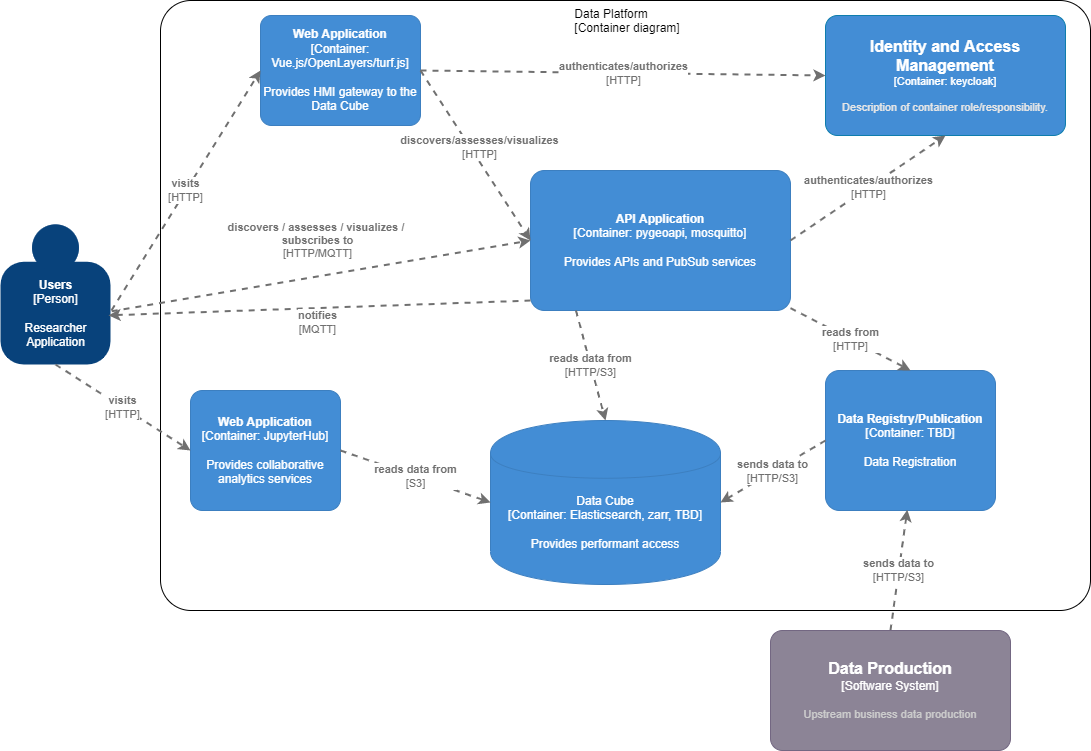

The diagram above was exported from draw.io. Its source (the exported page's mxGraphModel, read from the mxfile embedded in the PNG):
<mxGraphModel dx="2062" dy="1225" grid="1" gridSize="10" guides="1" tooltips="1" connect="1" arrows="1" fold="1" page="1" pageScale="1" pageWidth="1169" pageHeight="827" math="0" shadow="0">
  <root>
    <mxCell id="3LwdsIY7VbunBIis8Sl1-0" />
    <mxCell id="3LwdsIY7VbunBIis8Sl1-1" parent="3LwdsIY7VbunBIis8Sl1-0" />
    <object placeholders="1" c4Name="Data Platform" c4Type="ExecutionEnvironment" c4Application="Container diagram" label="&lt;div style=&quot;text-align: left&quot;&gt;%c4Name%&lt;/div&gt;&lt;div style=&quot;text-align: left&quot;&gt;[%c4Application%]&lt;/div&gt;" id="m4qIWd9sN6yQO5pBpJiw-4">
      <mxCell style="rounded=1;whiteSpace=wrap;html=1;labelBackgroundColor=none;fillColor=none;fontColor=#000000;align=middle;arcSize=5;strokeColor=#000000;verticalAlign=top;metaEdit=1;metaData={&quot;c4Type&quot;:{&quot;editable&quot;:false}};points=[[0.25,0,0],[0.5,0,0],[0.75,0,0],[1,0.25,0],[1,0.5,0],[1,0.75,0],[0.75,1,0],[0.5,1,0],[0.25,1,0],[0,0.75,0],[0,0.5,0],[0,0.25,0]];" parent="3LwdsIY7VbunBIis8Sl1-1" vertex="1">
        <mxGeometry x="200" y="50" width="930" height="610" as="geometry" />
      </mxCell>
    </object>
    <object placeholders="1" c4Name="Data Registry/Publication" c4Type="Container" c4Technology="TBD" c4Description="Data Registration" label="&lt;b&gt;%c4Name%&lt;/b&gt;&lt;div&gt;[%c4Type%: %c4Technology%]&lt;/div&gt;&lt;br&gt;&lt;div&gt;%c4Description%&lt;/div&gt;" id="ypDzUGvTravzwFnKEycB-0">
      <mxCell style="rounded=1;whiteSpace=wrap;html=1;labelBackgroundColor=none;fillColor=#438DD5;fontColor=#ffffff;align=center;arcSize=10;strokeColor=#3C7FC0;metaEdit=1;metaData={&quot;c4Type&quot;:{&quot;editable&quot;:false}};points=[[0.25,0,0],[0.5,0,0],[0.75,0,0],[1,0.25,0],[1,0.5,0],[1,0.75,0],[0.75,1,0],[0.5,1,0],[0.25,1,0],[0,0.75,0],[0,0.5,0],[0,0.25,0]];" parent="3LwdsIY7VbunBIis8Sl1-1" vertex="1">
        <mxGeometry x="865" y="420" width="170" height="140" as="geometry" />
      </mxCell>
    </object>
    <object placeholders="1" c4Technology="Elasticsearch, zarr, TBD" c4Description="Provides performant access" label="%c4Type%&lt;div&gt;[Container:&amp;nbsp;%c4Technology%]&lt;/div&gt;&lt;br&gt;&lt;div&gt;%c4Description%&lt;/div&gt;" c4Type="Data Cube" c4Name="Data Cube" id="ili6ofA5cZ7l65sbd--q-0">
      <mxCell style="shape=cylinder;whiteSpace=wrap;html=1;boundedLbl=1;rounded=0;labelBackgroundColor=none;fillColor=#438DD5;fontSize=12;fontColor=#ffffff;align=center;strokeColor=#3C7FC0;metaEdit=1;points=[[0.5,0,0],[1,0.25,0],[1,0.5,0],[1,0.75,0],[0.5,1,0],[0,0.75,0],[0,0.5,0],[0,0.25,0]];metaData={&quot;c4Type&quot;:{&quot;editable&quot;:false}};" parent="3LwdsIY7VbunBIis8Sl1-1" vertex="1">
        <mxGeometry x="530" y="470" width="230" height="164" as="geometry" />
      </mxCell>
    </object>
    <object placeholders="1" c4Type="Relationship" c4Technology="HTTP/S3" c4Description="sends data to" label="&lt;div style=&quot;text-align: left&quot;&gt;&lt;div style=&quot;text-align: center&quot;&gt;&lt;b&gt;%c4Description%&lt;/b&gt;&lt;/div&gt;&lt;div style=&quot;text-align: center&quot;&gt;[%c4Technology%]&lt;/div&gt;&lt;/div&gt;" id="A28F1FMCTQu1Gru72cVQ-2">
      <mxCell style="edgeStyle=none;rounded=0;html=1;entryX=0.481;entryY=0.995;jettySize=auto;orthogonalLoop=1;strokeColor=#707070;strokeWidth=2;fontColor=#707070;jumpStyle=none;dashed=1;metaEdit=1;metaData={&quot;c4Type&quot;:{&quot;editable&quot;:false}};exitX=0.5;exitY=0;exitDx=0;exitDy=0;exitPerimeter=0;entryDx=0;entryDy=0;entryPerimeter=0;" parent="3LwdsIY7VbunBIis8Sl1-1" source="Bvz8ml9v99KSzrTbiOs8-1" target="ypDzUGvTravzwFnKEycB-0" edge="1">
        <mxGeometry width="160" relative="1" as="geometry">
          <mxPoint x="570" y="430" as="sourcePoint" />
          <mxPoint x="730" y="430" as="targetPoint" />
        </mxGeometry>
      </mxCell>
    </object>
    <object placeholders="1" c4Type="Relationship" c4Technology="HTTP/S3" c4Description="sends data to" label="&lt;div style=&quot;text-align: left&quot;&gt;&lt;div style=&quot;text-align: center&quot;&gt;&lt;b&gt;%c4Description%&lt;/b&gt;&lt;/div&gt;&lt;div style=&quot;text-align: center&quot;&gt;[%c4Technology%]&lt;/div&gt;&lt;/div&gt;" id="fXk14onthHVuLxyZOE97-0">
      <mxCell style="edgeStyle=none;rounded=0;html=1;entryX=1;entryY=0.5;jettySize=auto;orthogonalLoop=1;strokeColor=#707070;strokeWidth=2;fontColor=#707070;jumpStyle=none;dashed=1;metaEdit=1;metaData={&quot;c4Type&quot;:{&quot;editable&quot;:false}};exitX=0;exitY=0.5;exitDx=0;exitDy=0;exitPerimeter=0;entryDx=0;entryDy=0;entryPerimeter=0;" parent="3LwdsIY7VbunBIis8Sl1-1" source="ypDzUGvTravzwFnKEycB-0" target="ili6ofA5cZ7l65sbd--q-0" edge="1">
        <mxGeometry width="160" relative="1" as="geometry">
          <mxPoint x="570" y="430" as="sourcePoint" />
          <mxPoint x="730" y="430" as="targetPoint" />
        </mxGeometry>
      </mxCell>
    </object>
    <object placeholders="1" c4Name="API Application" c4Type="Container" c4Technology="pygeoapi, mosquitto" c4Description="Provides APIs and PubSub services" label="&lt;b&gt;%c4Name%&lt;/b&gt;&lt;div&gt;[%c4Type%: %c4Technology%]&lt;/div&gt;&lt;br&gt;&lt;div&gt;%c4Description%&lt;/div&gt;" id="4eyxBDecAjfMUdgArL-L-0">
      <mxCell style="rounded=1;whiteSpace=wrap;html=1;labelBackgroundColor=none;fillColor=#438DD5;fontColor=#ffffff;align=center;arcSize=10;strokeColor=#3C7FC0;metaEdit=1;metaData={&quot;c4Type&quot;:{&quot;editable&quot;:false}};points=[[0.25,0,0],[0.5,0,0],[0.75,0,0],[1,0.25,0],[1,0.5,0],[1,0.75,0],[0.75,1,0],[0.5,1,0],[0.25,1,0],[0,0.75,0],[0,0.5,0],[0,0.25,0]];" parent="3LwdsIY7VbunBIis8Sl1-1" vertex="1">
        <mxGeometry x="570" y="220" width="260" height="140" as="geometry" />
      </mxCell>
    </object>
    <object placeholders="1" c4Type="Relationship" c4Technology="HTTP" c4Description="reads from" label="&lt;div style=&quot;text-align: left&quot;&gt;&lt;div style=&quot;text-align: center&quot;&gt;&lt;b&gt;%c4Description%&lt;/b&gt;&lt;/div&gt;&lt;div style=&quot;text-align: center&quot;&gt;[%c4Technology%]&lt;/div&gt;&lt;/div&gt;" id="4eyxBDecAjfMUdgArL-L-1">
      <mxCell style="edgeStyle=none;rounded=0;html=1;entryX=0.5;entryY=0;jettySize=auto;orthogonalLoop=1;strokeColor=#707070;strokeWidth=2;fontColor=#707070;jumpStyle=none;dashed=1;metaEdit=1;metaData={&quot;c4Type&quot;:{&quot;editable&quot;:false}};entryDx=0;entryDy=0;entryPerimeter=0;" parent="3LwdsIY7VbunBIis8Sl1-1" source="4eyxBDecAjfMUdgArL-L-0" target="ypDzUGvTravzwFnKEycB-0" edge="1">
        <mxGeometry width="160" relative="1" as="geometry">
          <mxPoint x="570" y="430" as="sourcePoint" />
          <mxPoint x="730" y="430" as="targetPoint" />
        </mxGeometry>
      </mxCell>
    </object>
    <object placeholders="1" c4Name="Web Application" c4Type="Container" c4Technology="Vue.js/OpenLayers/turf.js" c4Description="Provides HMI gateway to the Data Cube" label="&lt;b&gt;%c4Name%&lt;/b&gt;&lt;div&gt;[%c4Type%: %c4Technology%]&lt;/div&gt;&lt;br&gt;&lt;div&gt;%c4Description%&lt;/div&gt;" id="m4qIWd9sN6yQO5pBpJiw-0">
      <mxCell style="rounded=1;whiteSpace=wrap;html=1;labelBackgroundColor=none;fillColor=#438DD5;fontColor=#ffffff;align=center;arcSize=10;strokeColor=#3C7FC0;metaEdit=1;metaData={&quot;c4Type&quot;:{&quot;editable&quot;:false}};points=[[0.25,0,0],[0.5,0,0],[0.75,0,0],[1,0.25,0],[1,0.5,0],[1,0.75,0],[0.75,1,0],[0.5,1,0],[0.25,1,0],[0,0.75,0],[0,0.5,0],[0,0.25,0]];" parent="3LwdsIY7VbunBIis8Sl1-1" vertex="1">
        <mxGeometry x="300" y="65" width="160" height="110.00000000000001" as="geometry" />
      </mxCell>
    </object>
    <object placeholders="1" c4Type="Relationship" c4Technology="HTTP" c4Description="discovers/assesses/visualizes" label="&lt;div style=&quot;text-align: left&quot;&gt;&lt;div style=&quot;text-align: center&quot;&gt;&lt;b&gt;%c4Description%&lt;/b&gt;&lt;/div&gt;&lt;div style=&quot;text-align: center&quot;&gt;[%c4Technology%]&lt;/div&gt;&lt;/div&gt;" id="m4qIWd9sN6yQO5pBpJiw-2">
      <mxCell style="edgeStyle=none;rounded=0;html=1;entryX=0;entryY=0.5;jettySize=auto;orthogonalLoop=1;strokeColor=#707070;strokeWidth=2;fontColor=#707070;jumpStyle=none;dashed=1;metaEdit=1;metaData={&quot;c4Type&quot;:{&quot;editable&quot;:false}};exitX=1;exitY=0.5;exitDx=0;exitDy=0;exitPerimeter=0;entryDx=0;entryDy=0;entryPerimeter=0;" parent="3LwdsIY7VbunBIis8Sl1-1" source="m4qIWd9sN6yQO5pBpJiw-0" target="4eyxBDecAjfMUdgArL-L-0" edge="1">
        <mxGeometry x="-0.0446" y="8" width="160" relative="1" as="geometry">
          <mxPoint x="510" y="360" as="sourcePoint" />
          <mxPoint x="670" y="360" as="targetPoint" />
          <mxPoint as="offset" />
        </mxGeometry>
      </mxCell>
    </object>
    <object placeholders="1" c4Type="Relationship" c4Technology="HTTP/S3" c4Description="reads data from" label="&lt;div style=&quot;text-align: left&quot;&gt;&lt;div style=&quot;text-align: center&quot;&gt;&lt;b&gt;%c4Description%&lt;/b&gt;&lt;/div&gt;&lt;div style=&quot;text-align: center&quot;&gt;[%c4Technology%]&lt;/div&gt;&lt;/div&gt;" id="m4qIWd9sN6yQO5pBpJiw-3">
      <mxCell style="edgeStyle=none;rounded=0;html=1;entryX=0.5;entryY=0;jettySize=auto;orthogonalLoop=1;strokeColor=#707070;strokeWidth=2;fontColor=#707070;jumpStyle=none;dashed=1;metaEdit=1;metaData={&quot;c4Type&quot;:{&quot;editable&quot;:false}};entryDx=0;entryDy=0;entryPerimeter=0;exitX=0.175;exitY=1;exitDx=0;exitDy=0;exitPerimeter=0;" parent="3LwdsIY7VbunBIis8Sl1-1" source="4eyxBDecAjfMUdgArL-L-0" target="ili6ofA5cZ7l65sbd--q-0" edge="1">
        <mxGeometry width="160" relative="1" as="geometry">
          <mxPoint x="700" y="260" as="sourcePoint" />
          <mxPoint x="730" y="430" as="targetPoint" />
        </mxGeometry>
      </mxCell>
    </object>
    <object placeholders="1" c4Name="Users" c4Type="Person" c4Description="Researcher&#10;Application" label="&lt;b&gt;%c4Name%&lt;/b&gt;&lt;div&gt;[%c4Type%]&lt;/div&gt;&lt;br&gt;&lt;div&gt;%c4Description%&lt;/div&gt;" id="QfaCjxnNYwCUA4fHnOL3-0">
      <mxCell style="html=1;dashed=0;whitespace=wrap;fillColor=#08427b;strokeColor=none;fontColor=#ffffff;shape=mxgraph.c4.person;align=center;metaEdit=1;points=[[0.5,0,0],[1,0.5,0],[1,0.75,0],[0.75,1,0],[0.5,1,0],[0.25,1,0],[0,0.75,0],[0,0.5,0]];metaData={&quot;c4Type&quot;:{&quot;editable&quot;:false}};" parent="3LwdsIY7VbunBIis8Sl1-1" vertex="1">
        <mxGeometry x="40" y="274" width="110.00000000000001" height="140" as="geometry" />
      </mxCell>
    </object>
    <object placeholders="1" c4Type="Relationship" c4Technology="HTTP/MQTT" c4Description="discovers / assesses / visualizes / &#10;subscribes to" label="&lt;div style=&quot;text-align: left&quot;&gt;&lt;div style=&quot;text-align: center&quot;&gt;&lt;b&gt;%c4Description%&lt;/b&gt;&lt;/div&gt;&lt;div style=&quot;text-align: center&quot;&gt;[%c4Technology%]&lt;/div&gt;&lt;/div&gt;" id="QfaCjxnNYwCUA4fHnOL3-2">
      <mxCell style="edgeStyle=none;rounded=0;html=1;entryX=0;entryY=0.5;jettySize=auto;orthogonalLoop=1;strokeColor=#707070;strokeWidth=2;fontColor=#707070;jumpStyle=none;dashed=1;metaEdit=1;metaData={&quot;c4Type&quot;:{&quot;editable&quot;:false}};exitX=1.011;exitY=0.62;exitDx=0;exitDy=0;exitPerimeter=0;entryDx=0;entryDy=0;entryPerimeter=0;" parent="3LwdsIY7VbunBIis8Sl1-1" source="QfaCjxnNYwCUA4fHnOL3-0" target="4eyxBDecAjfMUdgArL-L-0" edge="1">
        <mxGeometry x="0.0139" y="35" width="160" relative="1" as="geometry">
          <mxPoint x="500" y="410" as="sourcePoint" />
          <mxPoint x="660" y="410" as="targetPoint" />
          <mxPoint as="offset" />
        </mxGeometry>
      </mxCell>
    </object>
    <object placeholders="1" c4Type="Relationship" c4Technology="HTTP" c4Description="visits" label="&lt;div style=&quot;text-align: left&quot;&gt;&lt;div style=&quot;text-align: center&quot;&gt;&lt;b&gt;%c4Description%&lt;/b&gt;&lt;/div&gt;&lt;div style=&quot;text-align: center&quot;&gt;[%c4Technology%]&lt;/div&gt;&lt;/div&gt;" id="QfaCjxnNYwCUA4fHnOL3-3">
      <mxCell style="edgeStyle=none;rounded=0;html=1;jettySize=auto;orthogonalLoop=1;strokeColor=#707070;strokeWidth=2;fontColor=#707070;jumpStyle=none;dashed=1;metaEdit=1;metaData={&quot;c4Type&quot;:{&quot;editable&quot;:false}};exitX=1.009;exitY=0.614;exitDx=0;exitDy=0;exitPerimeter=0;entryX=0;entryY=0.5;entryDx=0;entryDy=0;entryPerimeter=0;" parent="3LwdsIY7VbunBIis8Sl1-1" source="QfaCjxnNYwCUA4fHnOL3-0" target="m4qIWd9sN6yQO5pBpJiw-0" edge="1">
        <mxGeometry width="160" relative="1" as="geometry">
          <mxPoint x="500" y="410" as="sourcePoint" />
          <mxPoint x="240" y="150" as="targetPoint" />
          <Array as="points" />
        </mxGeometry>
      </mxCell>
    </object>
    <object placeholders="1" c4Type="Relationship" c4Technology="MQTT" c4Description="notifies" label="&lt;div style=&quot;text-align: left&quot;&gt;&lt;div style=&quot;text-align: center&quot;&gt;&lt;b&gt;%c4Description%&lt;/b&gt;&lt;/div&gt;&lt;div style=&quot;text-align: center&quot;&gt;[%c4Technology%]&lt;/div&gt;&lt;/div&gt;" id="rgjRkOKnm5O2tOZoNrI7-0">
      <mxCell style="edgeStyle=none;rounded=0;html=1;jettySize=auto;orthogonalLoop=1;strokeColor=#707070;strokeWidth=2;fontColor=#707070;jumpStyle=none;dashed=1;metaEdit=1;metaData={&quot;c4Type&quot;:{&quot;editable&quot;:false}};exitX=0;exitY=0.929;exitDx=0;exitDy=0;exitPerimeter=0;entryX=0.982;entryY=0.649;entryDx=0;entryDy=0;entryPerimeter=0;" parent="3LwdsIY7VbunBIis8Sl1-1" source="4eyxBDecAjfMUdgArL-L-0" target="QfaCjxnNYwCUA4fHnOL3-0" edge="1">
        <mxGeometry x="0.0138" y="14" width="160" relative="1" as="geometry">
          <mxPoint x="670" y="420" as="sourcePoint" />
          <mxPoint x="120" y="340" as="targetPoint" />
          <mxPoint as="offset" />
        </mxGeometry>
      </mxCell>
    </object>
    <object placeholders="1" c4Name="Data Production" c4Type="Software System" c4Description="Upstream business data production" label="&lt;font style=&quot;font-size: 16px&quot;&gt;&lt;b&gt;%c4Name%&lt;/b&gt;&lt;/font&gt;&lt;div&gt;[%c4Type%]&lt;/div&gt;&lt;br&gt;&lt;div&gt;&lt;font style=&quot;font-size: 11px&quot;&gt;&lt;font color=&quot;#cccccc&quot;&gt;%c4Description%&lt;/font&gt;&lt;/div&gt;" id="Bvz8ml9v99KSzrTbiOs8-1">
      <mxCell style="rounded=1;whiteSpace=wrap;html=1;labelBackgroundColor=none;fillColor=#8C8496;fontColor=#ffffff;align=center;arcSize=10;strokeColor=#736782;metaEdit=1;resizable=0;points=[[0.25,0,0],[0.5,0,0],[0.75,0,0],[1,0.25,0],[1,0.5,0],[1,0.75,0],[0.75,1,0],[0.5,1,0],[0.25,1,0],[0,0.75,0],[0,0.5,0],[0,0.25,0]];" parent="3LwdsIY7VbunBIis8Sl1-1" vertex="1">
        <mxGeometry x="810" y="680" width="240" height="120" as="geometry" />
      </mxCell>
    </object>
    <object placeholders="1" c4Name="Web Application" c4Type="Container" c4Technology="JupyterHub" c4Description="Provides collaborative analytics services" label="&lt;b&gt;%c4Name%&lt;/b&gt;&lt;div&gt;[%c4Type%: %c4Technology%]&lt;/div&gt;&lt;br&gt;&lt;div&gt;%c4Description%&lt;/div&gt;" id="Bvz8ml9v99KSzrTbiOs8-6">
      <mxCell style="rounded=1;whiteSpace=wrap;html=1;labelBackgroundColor=none;fillColor=#438DD5;fontColor=#ffffff;align=center;arcSize=10;strokeColor=#3C7FC0;metaEdit=1;metaData={&quot;c4Type&quot;:{&quot;editable&quot;:false}};points=[[0.25,0,0],[0.5,0,0],[0.75,0,0],[1,0.25,0],[1,0.5,0],[1,0.75,0],[0.75,1,0],[0.5,1,0],[0.25,1,0],[0,0.75,0],[0,0.5,0],[0,0.25,0]];" parent="3LwdsIY7VbunBIis8Sl1-1" vertex="1">
        <mxGeometry x="230" y="440" width="150" height="120" as="geometry" />
      </mxCell>
    </object>
    <object placeholders="1" c4Type="Relationship" c4Technology="S3" c4Description="reads data from" label="&lt;div style=&quot;text-align: left&quot;&gt;&lt;div style=&quot;text-align: center&quot;&gt;&lt;b&gt;%c4Description%&lt;/b&gt;&lt;/div&gt;&lt;div style=&quot;text-align: center&quot;&gt;[%c4Technology%]&lt;/div&gt;&lt;/div&gt;" id="Bvz8ml9v99KSzrTbiOs8-10">
      <mxCell style="edgeStyle=none;rounded=0;html=1;entryX=0;entryY=0.5;jettySize=auto;orthogonalLoop=1;strokeColor=#707070;strokeWidth=2;fontColor=#707070;jumpStyle=none;dashed=1;metaEdit=1;metaData={&quot;c4Type&quot;:{&quot;editable&quot;:false}};entryDx=0;entryDy=0;entryPerimeter=0;exitX=1;exitY=0.5;exitDx=0;exitDy=0;exitPerimeter=0;" parent="3LwdsIY7VbunBIis8Sl1-1" source="Bvz8ml9v99KSzrTbiOs8-6" target="ili6ofA5cZ7l65sbd--q-0" edge="1">
        <mxGeometry width="160" relative="1" as="geometry">
          <mxPoint x="633" y="250" as="sourcePoint" />
          <mxPoint x="540" y="480" as="targetPoint" />
        </mxGeometry>
      </mxCell>
    </object>
    <object placeholders="1" c4Type="Relationship" c4Technology="HTTP" c4Description="visits" label="&lt;div style=&quot;text-align: left&quot;&gt;&lt;div style=&quot;text-align: center&quot;&gt;&lt;b&gt;%c4Description%&lt;/b&gt;&lt;/div&gt;&lt;div style=&quot;text-align: center&quot;&gt;[%c4Technology%]&lt;/div&gt;&lt;/div&gt;" id="Bvz8ml9v99KSzrTbiOs8-11">
      <mxCell style="edgeStyle=none;rounded=0;html=1;jettySize=auto;orthogonalLoop=1;strokeColor=#707070;strokeWidth=2;fontColor=#707070;jumpStyle=none;dashed=1;metaEdit=1;metaData={&quot;c4Type&quot;:{&quot;editable&quot;:false}};exitX=0.5;exitY=1;exitDx=0;exitDy=0;exitPerimeter=0;entryX=0;entryY=0.5;entryDx=0;entryDy=0;entryPerimeter=0;" parent="3LwdsIY7VbunBIis8Sl1-1" source="QfaCjxnNYwCUA4fHnOL3-0" target="Bvz8ml9v99KSzrTbiOs8-6" edge="1">
        <mxGeometry width="160" relative="1" as="geometry">
          <mxPoint x="130.99" y="425.96000000000004" as="sourcePoint" />
          <mxPoint x="260" y="135" as="targetPoint" />
          <Array as="points" />
        </mxGeometry>
      </mxCell>
    </object>
    <object placeholders="1" c4Name="Identity and Access Management" c4Type="Container" c4Technology="keycloak" c4Description="Description of container role/responsibility." label="&lt;font style=&quot;font-size: 16px&quot;&gt;&lt;b&gt;%c4Name%&lt;/b&gt;&lt;/font&gt;&lt;div&gt;[%c4Type%: %c4Technology%]&lt;/div&gt;&lt;br&gt;&lt;div&gt;&lt;font style=&quot;font-size: 11px&quot;&gt;&lt;font color=&quot;#E6E6E6&quot;&gt;%c4Description%&lt;/font&gt;&lt;/div&gt;" id="9LKYXUC1Hp1ndoOz9caw-0">
      <mxCell style="rounded=1;whiteSpace=wrap;html=1;fontSize=11;labelBackgroundColor=none;fillColor=#438DD5;fontColor=#ffffff;align=center;arcSize=10;strokeColor=#0E7DAD;metaEdit=1;resizable=0;points=[[0.25,0,0],[0.5,0,0],[0.75,0,0],[1,0.25,0],[1,0.5,0],[1,0.75,0],[0.75,1,0],[0.5,1,0],[0.25,1,0],[0,0.75,0],[0,0.5,0],[0,0.25,0]];" parent="3LwdsIY7VbunBIis8Sl1-1" vertex="1">
        <mxGeometry x="865" y="65" width="240" height="120" as="geometry" />
      </mxCell>
    </object>
    <object placeholders="1" c4Type="Relationship" c4Technology="HTTP" c4Description="authenticates/authorizes" label="&lt;div style=&quot;text-align: left&quot;&gt;&lt;div style=&quot;text-align: center&quot;&gt;&lt;b&gt;%c4Description%&lt;/b&gt;&lt;/div&gt;&lt;div style=&quot;text-align: center&quot;&gt;[%c4Technology%]&lt;/div&gt;&lt;/div&gt;" id="9LKYXUC1Hp1ndoOz9caw-2">
      <mxCell style="edgeStyle=none;rounded=0;html=1;entryX=0;entryY=0.5;jettySize=auto;orthogonalLoop=1;strokeColor=#707070;strokeWidth=2;fontColor=#707070;jumpStyle=none;dashed=1;metaEdit=1;metaData={&quot;c4Type&quot;:{&quot;editable&quot;:false}};exitX=1;exitY=0.5;exitDx=0;exitDy=0;exitPerimeter=0;entryDx=0;entryDy=0;entryPerimeter=0;" parent="3LwdsIY7VbunBIis8Sl1-1" source="m4qIWd9sN6yQO5pBpJiw-0" target="9LKYXUC1Hp1ndoOz9caw-0" edge="1">
        <mxGeometry width="160" relative="1" as="geometry">
          <mxPoint x="490" y="135" as="sourcePoint" />
          <mxPoint x="580" y="300" as="targetPoint" />
        </mxGeometry>
      </mxCell>
    </object>
    <object placeholders="1" c4Type="Relationship" c4Technology="HTTP" c4Description="authenticates/authorizes" label="&lt;div style=&quot;text-align: left&quot;&gt;&lt;div style=&quot;text-align: center&quot;&gt;&lt;b&gt;%c4Description%&lt;/b&gt;&lt;/div&gt;&lt;div style=&quot;text-align: center&quot;&gt;[%c4Technology%]&lt;/div&gt;&lt;/div&gt;" id="9LKYXUC1Hp1ndoOz9caw-3">
      <mxCell style="edgeStyle=none;rounded=0;html=1;entryX=0.5;entryY=1;jettySize=auto;orthogonalLoop=1;strokeColor=#707070;strokeWidth=2;fontColor=#707070;jumpStyle=none;dashed=1;metaEdit=1;metaData={&quot;c4Type&quot;:{&quot;editable&quot;:false}};exitX=1;exitY=0.5;exitDx=0;exitDy=0;exitPerimeter=0;entryDx=0;entryDy=0;entryPerimeter=0;" parent="3LwdsIY7VbunBIis8Sl1-1" source="4eyxBDecAjfMUdgArL-L-0" target="9LKYXUC1Hp1ndoOz9caw-0" edge="1">
        <mxGeometry width="160" relative="1" as="geometry">
          <mxPoint x="500" y="145" as="sourcePoint" />
          <mxPoint x="590" y="310" as="targetPoint" />
        </mxGeometry>
      </mxCell>
    </object>
  </root>
</mxGraphModel>